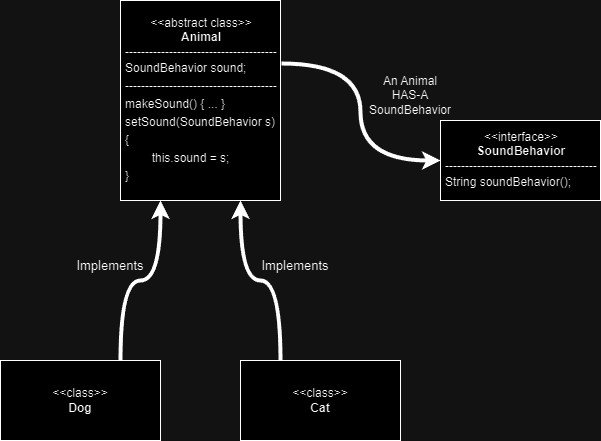

The diagram above was exported from draw.io. Its source (the exported page's mxGraphModel, read from the mxfile embedded in the PNG):
<mxGraphModel dx="771" dy="1097" grid="1" gridSize="10" guides="1" tooltips="1" connect="1" arrows="1" fold="1" page="1" pageScale="1" pageWidth="850" pageHeight="1100" math="0" shadow="0">
  <root>
    <mxCell id="0" />
    <mxCell id="1" parent="0" />
    <mxCell id="H6CvYZlPs73hwrZXlSEI-20" style="edgeStyle=orthogonalEdgeStyle;rounded=0;orthogonalLoop=1;jettySize=auto;html=1;exitX=1.006;exitY=0.315;exitDx=0;exitDy=0;entryX=0;entryY=0.5;entryDx=0;entryDy=0;curved=1;strokeWidth=4;exitPerimeter=0;" edge="1" parent="1" source="H6CvYZlPs73hwrZXlSEI-1" target="H6CvYZlPs73hwrZXlSEI-6">
      <mxGeometry relative="1" as="geometry" />
    </mxCell>
    <mxCell id="H6CvYZlPs73hwrZXlSEI-1" value="&lt;div style=&quot;text-align: center; font-size: 12px;&quot;&gt;&lt;span data-darkreader-inline-color=&quot;&quot; data-darkreader-inline-bgcolor=&quot;&quot; style=&quot;background-color: initial; color: rgb(0, 0, 0); --darkreader-inline-bgcolor: initial; --darkreader-inline-color: #e8e6e3; font-size: 12px;&quot;&gt;&amp;lt;&amp;lt;abstract class&amp;gt;&amp;gt;&lt;/span&gt;&lt;/div&gt;&lt;div style=&quot;text-align: center; font-size: 12px;&quot;&gt;&lt;span data-darkreader-inline-color=&quot;&quot; data-darkreader-inline-bgcolor=&quot;&quot; style=&quot;background-color: initial; color: rgb(0, 0, 0); --darkreader-inline-bgcolor: initial; --darkreader-inline-color: #e8e6e3; font-size: 12px;&quot;&gt;&lt;b style=&quot;font-size: 12px;&quot;&gt;Animal&lt;/b&gt;&lt;/span&gt;&lt;/div&gt;--------------------------------------&lt;div style=&quot;line-height: 150%; font-size: 12px;&quot;&gt;SoundBehavior sound;&lt;/div&gt;&lt;div style=&quot;line-height: 150%; font-size: 12px;&quot;&gt;--------------------------------------makeSound() { ... }&lt;/div&gt;&lt;div style=&quot;line-height: 150%; font-size: 12px;&quot;&gt;setSound(SoundBehavior s) {&lt;/div&gt;&lt;div style=&quot;line-height: 150%; font-size: 12px;&quot;&gt;&lt;span style=&quot;white-space: pre; font-size: 12px;&quot;&gt;&#09;&lt;/span&gt;this.sound = s;&lt;br style=&quot;font-size: 12px;&quot;&gt;&lt;/div&gt;&lt;div style=&quot;line-height: 150%; font-size: 12px;&quot;&gt;}&lt;/div&gt;" style="rounded=0;whiteSpace=wrap;html=1;align=left;spacing=5;spacingTop=0;verticalAlign=middle;fontSize=12;" vertex="1" parent="1">
      <mxGeometry x="280" y="40" width="160" height="200" as="geometry" />
    </mxCell>
    <mxCell id="H6CvYZlPs73hwrZXlSEI-16" style="edgeStyle=orthogonalEdgeStyle;rounded=0;orthogonalLoop=1;jettySize=auto;html=1;exitX=0.75;exitY=0;exitDx=0;exitDy=0;entryX=0.25;entryY=1;entryDx=0;entryDy=0;strokeWidth=4;curved=1;" edge="1" parent="1" source="H6CvYZlPs73hwrZXlSEI-4" target="H6CvYZlPs73hwrZXlSEI-1">
      <mxGeometry relative="1" as="geometry" />
    </mxCell>
    <mxCell id="H6CvYZlPs73hwrZXlSEI-4" value="&lt;div style=&quot;font-size: 12px;&quot;&gt;&lt;span style=&quot;background-color: initial; color: rgb(0, 0, 0); --darkreader-inline-bgcolor: initial; --darkreader-inline-color: #e8e6e3; font-size: 12px;&quot; data-darkreader-inline-bgcolor=&quot;&quot; data-darkreader-inline-color=&quot;&quot;&gt;&amp;lt;&amp;lt;class&amp;gt;&amp;gt;&lt;/span&gt;&lt;/div&gt;&lt;div style=&quot;font-size: 12px;&quot;&gt;&lt;span style=&quot;background-color: initial; color: rgb(0, 0, 0); --darkreader-inline-bgcolor: initial; --darkreader-inline-color: #e8e6e3; font-size: 12px;&quot; data-darkreader-inline-bgcolor=&quot;&quot; data-darkreader-inline-color=&quot;&quot;&gt;&lt;b style=&quot;font-size: 12px;&quot;&gt;Dog&lt;/b&gt;&lt;/span&gt;&lt;/div&gt;" style="rounded=0;whiteSpace=wrap;html=1;align=center;spacing=5;spacingTop=0;verticalAlign=middle;fontSize=12;" vertex="1" parent="1">
      <mxGeometry x="160" y="400" width="160" height="80" as="geometry" />
    </mxCell>
    <mxCell id="H6CvYZlPs73hwrZXlSEI-17" style="edgeStyle=orthogonalEdgeStyle;rounded=0;orthogonalLoop=1;jettySize=auto;html=1;exitX=0.25;exitY=0;exitDx=0;exitDy=0;entryX=0.75;entryY=1;entryDx=0;entryDy=0;strokeWidth=4;curved=1;" edge="1" parent="1" source="H6CvYZlPs73hwrZXlSEI-5" target="H6CvYZlPs73hwrZXlSEI-1">
      <mxGeometry relative="1" as="geometry" />
    </mxCell>
    <mxCell id="H6CvYZlPs73hwrZXlSEI-5" value="&lt;div style=&quot;font-size: 12px;&quot;&gt;&lt;span style=&quot;background-color: initial; color: rgb(0, 0, 0); --darkreader-inline-bgcolor: initial; --darkreader-inline-color: #e8e6e3; font-size: 12px;&quot; data-darkreader-inline-bgcolor=&quot;&quot; data-darkreader-inline-color=&quot;&quot;&gt;&amp;lt;&amp;lt;class&amp;gt;&amp;gt;&lt;/span&gt;&lt;/div&gt;&lt;div style=&quot;font-size: 12px;&quot;&gt;&lt;span style=&quot;background-color: initial; color: rgb(0, 0, 0); --darkreader-inline-bgcolor: initial; --darkreader-inline-color: #e8e6e3; font-size: 12px;&quot; data-darkreader-inline-bgcolor=&quot;&quot; data-darkreader-inline-color=&quot;&quot;&gt;&lt;b style=&quot;font-size: 12px;&quot;&gt;Cat&lt;/b&gt;&lt;/span&gt;&lt;/div&gt;" style="rounded=0;whiteSpace=wrap;html=1;align=center;spacing=5;spacingTop=0;verticalAlign=middle;fontSize=12;" vertex="1" parent="1">
      <mxGeometry x="400" y="400" width="160" height="80" as="geometry" />
    </mxCell>
    <mxCell id="H6CvYZlPs73hwrZXlSEI-6" value="&lt;div style=&quot;text-align: center; font-size: 12px;&quot;&gt;&amp;lt;&amp;lt;interface&amp;gt;&amp;gt;&lt;/div&gt;&lt;div style=&quot;text-align: center; font-size: 12px;&quot;&gt;&lt;b style=&quot;font-size: 12px;&quot;&gt;SoundBehavior&lt;/b&gt;&lt;/div&gt;&lt;div style=&quot;text-align: center; font-size: 12px;&quot;&gt;&lt;span data-darkreader-inline-color=&quot;&quot; data-darkreader-inline-bgcolor=&quot;&quot; style=&quot;background-color: initial; color: rgb(0, 0, 0); --darkreader-inline-bgcolor: initial; --darkreader-inline-color: #e8e6e3; font-size: 12px;&quot;&gt;--------------------------------------&lt;/span&gt;&lt;/div&gt;&lt;div style=&quot;line-height: 150%; font-size: 12px;&quot;&gt;String soundBehavior();&lt;/div&gt;" style="rounded=0;whiteSpace=wrap;html=1;align=left;spacing=5;spacingTop=0;verticalAlign=middle;fontSize=12;" vertex="1" parent="1">
      <mxGeometry x="600" y="160" width="160" height="80" as="geometry" />
    </mxCell>
    <mxCell id="H6CvYZlPs73hwrZXlSEI-13" value="An Animal&lt;div&gt;HAS-A&lt;/div&gt;&lt;div&gt;SoundBehavior&lt;/div&gt;" style="text;strokeColor=none;align=center;fillColor=none;html=1;verticalAlign=middle;whiteSpace=wrap;rounded=0;" vertex="1" parent="1">
      <mxGeometry x="540" y="120" width="60" height="30" as="geometry" />
    </mxCell>
    <mxCell id="H6CvYZlPs73hwrZXlSEI-21" value="&lt;font style=&quot;font-size: 13px;&quot;&gt;Implements&lt;/font&gt;" style="text;strokeColor=none;align=center;fillColor=none;html=1;verticalAlign=middle;whiteSpace=wrap;rounded=0;" vertex="1" parent="1">
      <mxGeometry x="240" y="290" width="60" height="30" as="geometry" />
    </mxCell>
    <mxCell id="H6CvYZlPs73hwrZXlSEI-22" value="&lt;font style=&quot;font-size: 13px;&quot;&gt;Implements&lt;/font&gt;" style="text;strokeColor=none;align=center;fillColor=none;html=1;verticalAlign=middle;whiteSpace=wrap;rounded=0;" vertex="1" parent="1">
      <mxGeometry x="425" y="290" width="60" height="30" as="geometry" />
    </mxCell>
  </root>
</mxGraphModel>